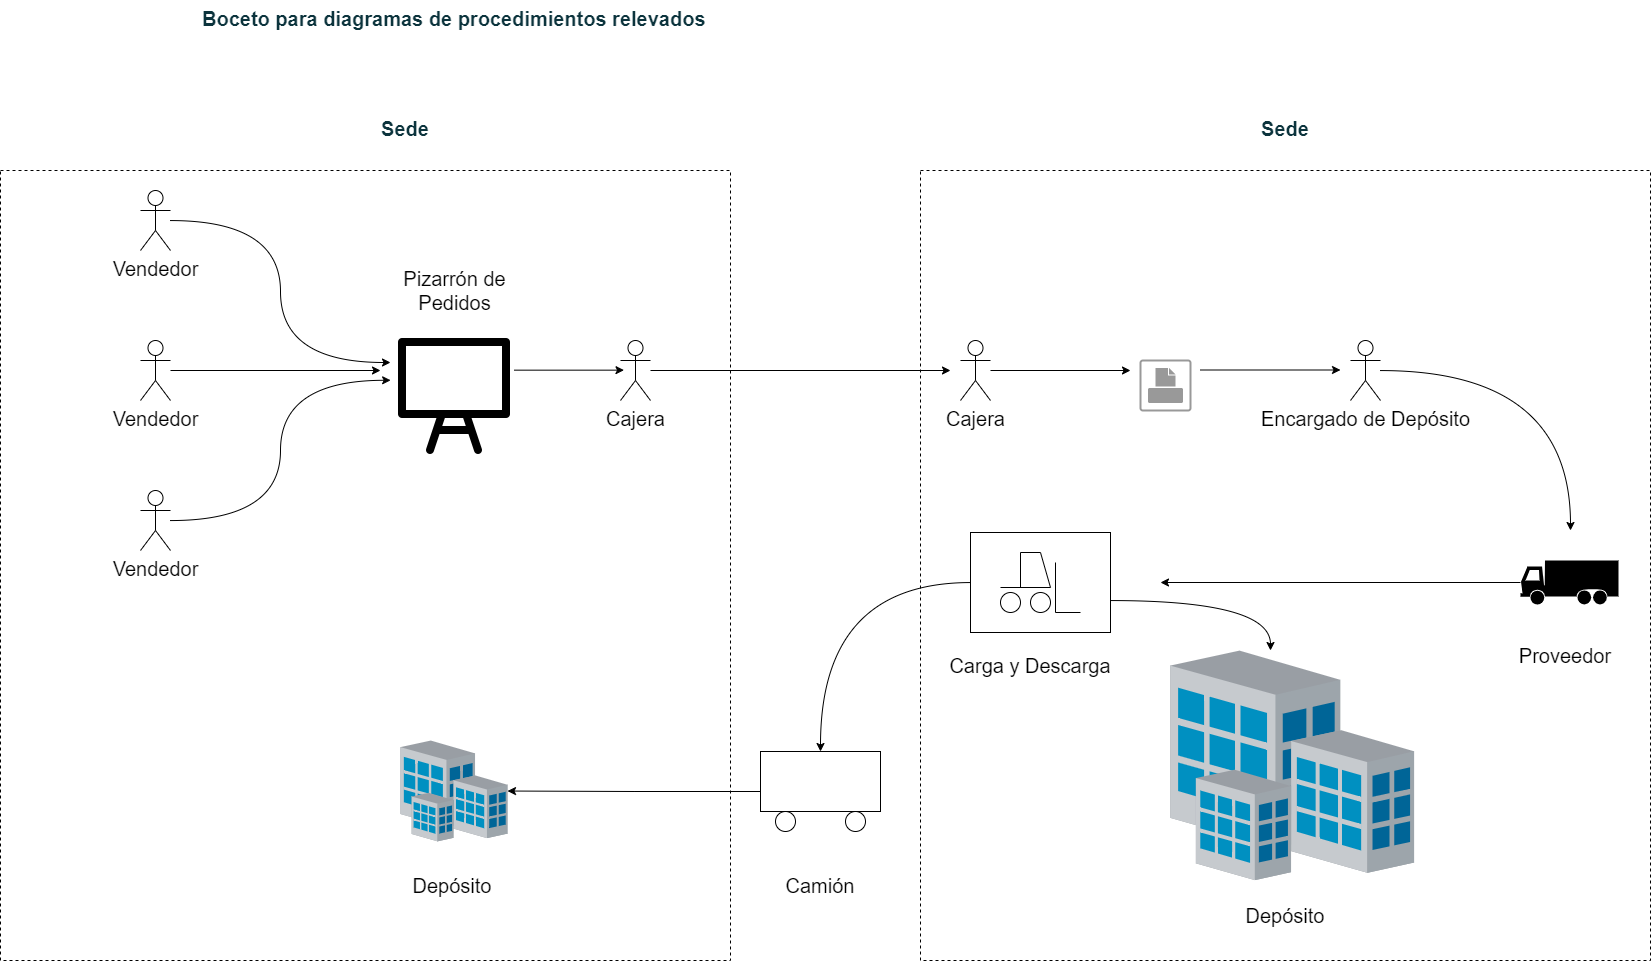

The diagram above was exported from draw.io. Its source (the exported page's mxGraphModel, read from the mxfile embedded in the PNG):
<mxGraphModel dx="1360" dy="681" grid="1" gridSize="10" guides="1" tooltips="1" connect="1" arrows="1" fold="1" page="1" pageScale="1" pageWidth="850" pageHeight="1100" math="0" shadow="0">
  <root>
    <mxCell id="0" />
    <mxCell id="1" parent="0" />
    <mxCell id="9sVyzJmTKUdLJgXv31QQ-46" value="" style="rounded=0;whiteSpace=wrap;html=1;fontSize=20;dashed=1;fillColor=none;" vertex="1" parent="1">
      <mxGeometry x="940" y="240" width="730" height="790" as="geometry" />
    </mxCell>
    <mxCell id="9sVyzJmTKUdLJgXv31QQ-19" value="" style="rounded=0;whiteSpace=wrap;html=1;fontSize=20;dashed=1;fillColor=none;" vertex="1" parent="1">
      <mxGeometry x="20" y="240" width="730" height="790" as="geometry" />
    </mxCell>
    <mxCell id="9sVyzJmTKUdLJgXv31QQ-1" value="&lt;span style=&quot;font-family: &amp;#34;roboto&amp;#34; , &amp;#34;arial&amp;#34; ; font-style: normal ; color: rgb(12 , 52 , 61)&quot;&gt;&lt;b&gt;&lt;font style=&quot;font-size: 20px&quot;&gt;Boceto para diagramas de procedimientos relevados&lt;/font&gt;&lt;/b&gt;&lt;/span&gt;" style="text;whiteSpace=wrap;html=1;" vertex="1" parent="1">
      <mxGeometry x="220" y="70" width="550" height="30" as="geometry" />
    </mxCell>
    <mxCell id="9sVyzJmTKUdLJgXv31QQ-2" value="" style="shape=image;html=1;verticalAlign=top;verticalLabelPosition=bottom;labelBackgroundColor=#ffffff;imageAspect=0;aspect=fixed;image=https://cdn3.iconfinder.com/data/icons/education-and-learning-23/32/Education_and_Learning_blackboard_whiteboard_school_presentation-128.png;fontSize=20;" vertex="1" parent="1">
      <mxGeometry x="410" y="400" width="128" height="128" as="geometry" />
    </mxCell>
    <mxCell id="9sVyzJmTKUdLJgXv31QQ-3" value="Pizarrón de Pedidos" style="text;html=1;strokeColor=none;fillColor=none;align=center;verticalAlign=middle;whiteSpace=wrap;rounded=0;fontSize=20;" vertex="1" parent="1">
      <mxGeometry x="414.5" y="330" width="119" height="60" as="geometry" />
    </mxCell>
    <mxCell id="9sVyzJmTKUdLJgXv31QQ-12" style="edgeStyle=orthogonalEdgeStyle;orthogonalLoop=1;jettySize=auto;html=1;entryX=0;entryY=0.25;entryDx=0;entryDy=0;fontSize=20;curved=1;" edge="1" parent="1" source="9sVyzJmTKUdLJgXv31QQ-4" target="9sVyzJmTKUdLJgXv31QQ-2">
      <mxGeometry relative="1" as="geometry" />
    </mxCell>
    <mxCell id="9sVyzJmTKUdLJgXv31QQ-4" value="Vendedor" style="shape=umlActor;verticalLabelPosition=bottom;verticalAlign=top;html=1;outlineConnect=0;fontSize=20;" vertex="1" parent="1">
      <mxGeometry x="160" y="260" width="30" height="60" as="geometry" />
    </mxCell>
    <mxCell id="9sVyzJmTKUdLJgXv31QQ-11" style="edgeStyle=orthogonalEdgeStyle;rounded=0;orthogonalLoop=1;jettySize=auto;html=1;fontSize=20;" edge="1" parent="1" source="9sVyzJmTKUdLJgXv31QQ-7">
      <mxGeometry relative="1" as="geometry">
        <mxPoint x="400" y="440" as="targetPoint" />
      </mxGeometry>
    </mxCell>
    <mxCell id="9sVyzJmTKUdLJgXv31QQ-7" value="Vendedor" style="shape=umlActor;verticalLabelPosition=bottom;verticalAlign=top;html=1;outlineConnect=0;fontSize=20;" vertex="1" parent="1">
      <mxGeometry x="160" y="410" width="30" height="60" as="geometry" />
    </mxCell>
    <mxCell id="9sVyzJmTKUdLJgXv31QQ-13" style="edgeStyle=orthogonalEdgeStyle;curved=1;orthogonalLoop=1;jettySize=auto;html=1;entryX=0.001;entryY=0.389;entryDx=0;entryDy=0;entryPerimeter=0;fontSize=20;" edge="1" parent="1" source="9sVyzJmTKUdLJgXv31QQ-8" target="9sVyzJmTKUdLJgXv31QQ-2">
      <mxGeometry relative="1" as="geometry" />
    </mxCell>
    <mxCell id="9sVyzJmTKUdLJgXv31QQ-8" value="Vendedor" style="shape=umlActor;verticalLabelPosition=bottom;verticalAlign=top;html=1;outlineConnect=0;fontSize=20;" vertex="1" parent="1">
      <mxGeometry x="160" y="560" width="30" height="60" as="geometry" />
    </mxCell>
    <mxCell id="9sVyzJmTKUdLJgXv31QQ-42" style="edgeStyle=orthogonalEdgeStyle;curved=1;orthogonalLoop=1;jettySize=auto;html=1;fontSize=20;" edge="1" parent="1" source="9sVyzJmTKUdLJgXv31QQ-14">
      <mxGeometry relative="1" as="geometry">
        <mxPoint x="970" y="440" as="targetPoint" />
      </mxGeometry>
    </mxCell>
    <mxCell id="9sVyzJmTKUdLJgXv31QQ-14" value="Cajera" style="shape=umlActor;verticalLabelPosition=bottom;verticalAlign=top;html=1;outlineConnect=0;fontSize=20;" vertex="1" parent="1">
      <mxGeometry x="640" y="410" width="30" height="60" as="geometry" />
    </mxCell>
    <mxCell id="9sVyzJmTKUdLJgXv31QQ-24" style="edgeStyle=orthogonalEdgeStyle;curved=1;orthogonalLoop=1;jettySize=auto;html=1;fontSize=20;" edge="1" parent="1" source="9sVyzJmTKUdLJgXv31QQ-16">
      <mxGeometry relative="1" as="geometry">
        <mxPoint x="1150" y="440" as="targetPoint" />
      </mxGeometry>
    </mxCell>
    <mxCell id="9sVyzJmTKUdLJgXv31QQ-16" value="Cajera" style="shape=umlActor;verticalLabelPosition=bottom;verticalAlign=top;html=1;outlineConnect=0;fontSize=20;" vertex="1" parent="1">
      <mxGeometry x="980" y="410" width="30" height="60" as="geometry" />
    </mxCell>
    <mxCell id="9sVyzJmTKUdLJgXv31QQ-21" value="&lt;span style=&quot;font-family: &amp;#34;roboto&amp;#34; , &amp;#34;arial&amp;#34; ; font-style: normal ; color: rgb(12 , 52 , 61)&quot;&gt;&lt;b&gt;&lt;font style=&quot;font-size: 20px&quot;&gt;Sede&lt;/font&gt;&lt;/b&gt;&lt;/span&gt;" style="text;whiteSpace=wrap;html=1;align=center;" vertex="1" parent="1">
      <mxGeometry x="150" y="180" width="550" height="30" as="geometry" />
    </mxCell>
    <mxCell id="9sVyzJmTKUdLJgXv31QQ-22" value="&lt;span style=&quot;font-family: &amp;#34;roboto&amp;#34; , &amp;#34;arial&amp;#34; ; font-style: normal ; color: rgb(12 , 52 , 61)&quot;&gt;&lt;b&gt;&lt;font style=&quot;font-size: 20px&quot;&gt;Sede&lt;/font&gt;&lt;/b&gt;&lt;/span&gt;" style="text;whiteSpace=wrap;html=1;align=center;" vertex="1" parent="1">
      <mxGeometry x="1030" y="180" width="550" height="30" as="geometry" />
    </mxCell>
    <mxCell id="9sVyzJmTKUdLJgXv31QQ-23" value="" style="strokeColor=#999999;verticalLabelPosition=bottom;shadow=0;dashed=0;verticalAlign=top;strokeWidth=2;html=1;shape=mxgraph.mockup.misc.printIcon;fontSize=20;fillColor=none;" vertex="1" parent="1">
      <mxGeometry x="1160" y="430" width="50" height="50" as="geometry" />
    </mxCell>
    <mxCell id="9sVyzJmTKUdLJgXv31QQ-34" style="edgeStyle=orthogonalEdgeStyle;curved=1;orthogonalLoop=1;jettySize=auto;html=1;fontSize=20;" edge="1" parent="1" source="9sVyzJmTKUdLJgXv31QQ-25">
      <mxGeometry relative="1" as="geometry">
        <mxPoint x="1590" y="600" as="targetPoint" />
      </mxGeometry>
    </mxCell>
    <mxCell id="9sVyzJmTKUdLJgXv31QQ-25" value="Encargado de Depósito" style="shape=umlActor;verticalLabelPosition=bottom;verticalAlign=top;html=1;outlineConnect=0;fontSize=20;" vertex="1" parent="1">
      <mxGeometry x="1370" y="410" width="30" height="60" as="geometry" />
    </mxCell>
    <mxCell id="9sVyzJmTKUdLJgXv31QQ-27" style="edgeStyle=orthogonalEdgeStyle;curved=1;orthogonalLoop=1;jettySize=auto;html=1;fontSize=20;" edge="1" parent="1">
      <mxGeometry relative="1" as="geometry">
        <mxPoint x="1360" y="439.5" as="targetPoint" />
        <mxPoint x="1220" y="439.5" as="sourcePoint" />
      </mxGeometry>
    </mxCell>
    <mxCell id="9sVyzJmTKUdLJgXv31QQ-29" value="" style="verticalLabelPosition=bottom;sketch=0;aspect=fixed;html=1;verticalAlign=top;strokeColor=none;align=center;outlineConnect=0;shape=mxgraph.citrix.site;dashed=1;fontSize=20;fillColor=none;" vertex="1" parent="1">
      <mxGeometry x="420" y="810" width="107" height="101" as="geometry" />
    </mxCell>
    <mxCell id="9sVyzJmTKUdLJgXv31QQ-30" value="" style="verticalLabelPosition=bottom;sketch=0;aspect=fixed;html=1;verticalAlign=top;strokeColor=none;align=center;outlineConnect=0;shape=mxgraph.citrix.site;dashed=1;fontSize=20;fillColor=none;" vertex="1" parent="1">
      <mxGeometry x="1190" y="720" width="243.67" height="230" as="geometry" />
    </mxCell>
    <mxCell id="9sVyzJmTKUdLJgXv31QQ-35" style="edgeStyle=orthogonalEdgeStyle;curved=1;orthogonalLoop=1;jettySize=auto;html=1;fontSize=20;" edge="1" parent="1" source="9sVyzJmTKUdLJgXv31QQ-31">
      <mxGeometry relative="1" as="geometry">
        <mxPoint x="1180" y="652" as="targetPoint" />
      </mxGeometry>
    </mxCell>
    <mxCell id="9sVyzJmTKUdLJgXv31QQ-31" value="" style="shape=mxgraph.signs.transportation.truck_3;html=1;pointerEvents=1;fillColor=#000000;strokeColor=none;verticalLabelPosition=bottom;verticalAlign=top;align=center;dashed=1;fontSize=20;" vertex="1" parent="1">
      <mxGeometry x="1540" y="630" width="98" height="44" as="geometry" />
    </mxCell>
    <mxCell id="9sVyzJmTKUdLJgXv31QQ-37" style="edgeStyle=orthogonalEdgeStyle;curved=1;orthogonalLoop=1;jettySize=auto;html=1;fontSize=20;" edge="1" parent="1" source="9sVyzJmTKUdLJgXv31QQ-32" target="9sVyzJmTKUdLJgXv31QQ-33">
      <mxGeometry relative="1" as="geometry" />
    </mxCell>
    <mxCell id="9sVyzJmTKUdLJgXv31QQ-51" style="edgeStyle=orthogonalEdgeStyle;curved=1;orthogonalLoop=1;jettySize=auto;html=1;fontSize=20;" edge="1" parent="1" source="9sVyzJmTKUdLJgXv31QQ-32" target="9sVyzJmTKUdLJgXv31QQ-30">
      <mxGeometry relative="1" as="geometry">
        <Array as="points">
          <mxPoint x="1290" y="670" />
        </Array>
      </mxGeometry>
    </mxCell>
    <mxCell id="9sVyzJmTKUdLJgXv31QQ-32" value="" style="verticalLabelPosition=bottom;outlineConnect=0;align=center;dashed=0;html=1;verticalAlign=top;shape=mxgraph.pid.misc.forklift_(truck);fontSize=20;fillColor=none;" vertex="1" parent="1">
      <mxGeometry x="990" y="602" width="140" height="100" as="geometry" />
    </mxCell>
    <mxCell id="9sVyzJmTKUdLJgXv31QQ-38" style="edgeStyle=orthogonalEdgeStyle;curved=1;orthogonalLoop=1;jettySize=auto;html=1;fontSize=20;" edge="1" parent="1" source="9sVyzJmTKUdLJgXv31QQ-33" target="9sVyzJmTKUdLJgXv31QQ-29">
      <mxGeometry relative="1" as="geometry" />
    </mxCell>
    <mxCell id="9sVyzJmTKUdLJgXv31QQ-33" value="" style="verticalLabelPosition=bottom;outlineConnect=0;align=center;dashed=0;html=1;verticalAlign=top;shape=mxgraph.pid.misc.box_truck;fontSize=20;fillColor=none;" vertex="1" parent="1">
      <mxGeometry x="780" y="821" width="120" height="80" as="geometry" />
    </mxCell>
    <mxCell id="9sVyzJmTKUdLJgXv31QQ-39" value="Proveedor" style="text;html=1;strokeColor=none;fillColor=none;align=center;verticalAlign=middle;whiteSpace=wrap;rounded=0;dashed=1;fontSize=20;" vertex="1" parent="1">
      <mxGeometry x="1530" y="710" width="110" height="30" as="geometry" />
    </mxCell>
    <mxCell id="9sVyzJmTKUdLJgXv31QQ-41" value="Carga y Descarga" style="text;html=1;strokeColor=none;fillColor=none;align=center;verticalAlign=middle;whiteSpace=wrap;rounded=0;dashed=1;fontSize=20;" vertex="1" parent="1">
      <mxGeometry x="960" y="720" width="180" height="30" as="geometry" />
    </mxCell>
    <mxCell id="9sVyzJmTKUdLJgXv31QQ-43" style="edgeStyle=orthogonalEdgeStyle;curved=1;orthogonalLoop=1;jettySize=auto;html=1;fontSize=20;" edge="1" parent="1">
      <mxGeometry relative="1" as="geometry">
        <mxPoint x="643.5000000000002" y="439.66" as="targetPoint" />
        <mxPoint x="533.5" y="439.66" as="sourcePoint" />
      </mxGeometry>
    </mxCell>
    <mxCell id="9sVyzJmTKUdLJgXv31QQ-47" value="Depósito" style="text;html=1;strokeColor=none;fillColor=none;align=center;verticalAlign=middle;whiteSpace=wrap;rounded=0;dashed=1;fontSize=20;" vertex="1" parent="1">
      <mxGeometry x="1250" y="970" width="110" height="30" as="geometry" />
    </mxCell>
    <mxCell id="9sVyzJmTKUdLJgXv31QQ-48" value="Depósito" style="text;html=1;strokeColor=none;fillColor=none;align=center;verticalAlign=middle;whiteSpace=wrap;rounded=0;dashed=1;fontSize=20;" vertex="1" parent="1">
      <mxGeometry x="417" y="940" width="110" height="30" as="geometry" />
    </mxCell>
    <mxCell id="9sVyzJmTKUdLJgXv31QQ-49" value="Camión" style="text;html=1;strokeColor=none;fillColor=none;align=center;verticalAlign=middle;whiteSpace=wrap;rounded=0;dashed=1;fontSize=20;" vertex="1" parent="1">
      <mxGeometry x="785" y="940" width="110" height="30" as="geometry" />
    </mxCell>
  </root>
</mxGraphModel>